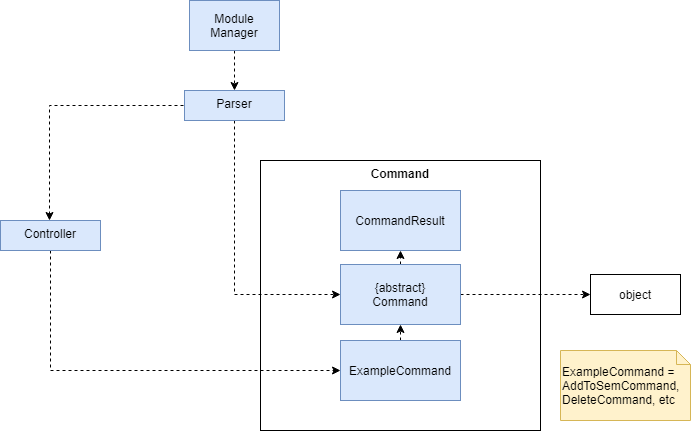

The diagram above was exported from draw.io. Its source (the exported page's mxGraphModel, read from the mxfile embedded in the PNG):
<mxGraphModel dx="1422" dy="755" grid="1" gridSize="10" guides="1" tooltips="1" connect="1" arrows="1" fold="1" page="1" pageScale="1" pageWidth="827" pageHeight="1169" math="0" shadow="0">
  <root>
    <mxCell id="0" />
    <mxCell id="1" parent="0" />
    <mxCell id="J81icbEyMYtvJyM33zFE-3" value="Command" style="rounded=0;whiteSpace=wrap;html=1;horizontal=1;verticalAlign=top;fontStyle=1" vertex="1" parent="1">
      <mxGeometry x="329" y="190" width="280" height="270" as="geometry" />
    </mxCell>
    <mxCell id="J81icbEyMYtvJyM33zFE-6" style="edgeStyle=orthogonalEdgeStyle;rounded=0;orthogonalLoop=1;jettySize=auto;html=1;exitX=0.5;exitY=1;exitDx=0;exitDy=0;entryX=0.5;entryY=0;entryDx=0;entryDy=0;strokeColor=none;" edge="1" parent="1" source="J81icbEyMYtvJyM33zFE-1" target="J81icbEyMYtvJyM33zFE-3">
      <mxGeometry relative="1" as="geometry" />
    </mxCell>
    <mxCell id="J81icbEyMYtvJyM33zFE-14" value="" style="edgeStyle=orthogonalEdgeStyle;rounded=0;orthogonalLoop=1;jettySize=auto;html=1;exitX=0.5;exitY=1;exitDx=0;exitDy=0;entryX=0;entryY=0.5;entryDx=0;entryDy=0;dashed=1;" edge="1" parent="1" source="J81icbEyMYtvJyM33zFE-1" target="J81icbEyMYtvJyM33zFE-12">
      <mxGeometry x="0.6429" y="14" relative="1" as="geometry">
        <mxPoint as="offset" />
      </mxGeometry>
    </mxCell>
    <mxCell id="J81icbEyMYtvJyM33zFE-20" value="" style="edgeStyle=orthogonalEdgeStyle;rounded=0;orthogonalLoop=1;jettySize=auto;html=1;exitX=0;exitY=0.5;exitDx=0;exitDy=0;entryX=0.5;entryY=0;entryDx=0;entryDy=0;dashed=1;horizontal=0;" edge="1" parent="1">
      <mxGeometry x="0.0763" y="40" relative="1" as="geometry">
        <mxPoint x="252" y="135" as="sourcePoint" />
        <mxPoint x="118" y="250" as="targetPoint" />
        <mxPoint x="-60" y="35" as="offset" />
      </mxGeometry>
    </mxCell>
    <mxCell id="J81icbEyMYtvJyM33zFE-1" value="&lt;span style=&quot;font-weight: normal&quot;&gt;Parser&lt;/span&gt;" style="rounded=0;whiteSpace=wrap;html=1;horizontal=1;verticalAlign=top;labelBackgroundColor=none;fontStyle=1;fillColor=#dae8fc;strokeColor=#6c8ebf;" vertex="1" parent="1">
      <mxGeometry x="253" y="120" width="100" height="30" as="geometry" />
    </mxCell>
    <mxCell id="J81icbEyMYtvJyM33zFE-10" style="edgeStyle=orthogonalEdgeStyle;rounded=0;orthogonalLoop=1;jettySize=auto;html=1;exitX=0.5;exitY=1;exitDx=0;exitDy=0;entryX=0.5;entryY=0;entryDx=0;entryDy=0;dashed=1;" edge="1" parent="1" source="J81icbEyMYtvJyM33zFE-2" target="J81icbEyMYtvJyM33zFE-1">
      <mxGeometry relative="1" as="geometry" />
    </mxCell>
    <mxCell id="J81icbEyMYtvJyM33zFE-2" value="Module Manager" style="rounded=0;whiteSpace=wrap;html=1;fillColor=#dae8fc;strokeColor=#6c8ebf;" vertex="1" parent="1">
      <mxGeometry x="258" y="30" width="90" height="50" as="geometry" />
    </mxCell>
    <mxCell id="J81icbEyMYtvJyM33zFE-15" style="edgeStyle=orthogonalEdgeStyle;rounded=0;orthogonalLoop=1;jettySize=auto;html=1;exitX=0.5;exitY=0;exitDx=0;exitDy=0;entryX=0.5;entryY=1;entryDx=0;entryDy=0;dashed=1;" edge="1" parent="1" source="J81icbEyMYtvJyM33zFE-11" target="J81icbEyMYtvJyM33zFE-12">
      <mxGeometry relative="1" as="geometry" />
    </mxCell>
    <mxCell id="J81icbEyMYtvJyM33zFE-11" value="ExampleCommand" style="rounded=0;whiteSpace=wrap;html=1;labelBackgroundColor=none;fillColor=#dae8fc;strokeColor=#6c8ebf;" vertex="1" parent="1">
      <mxGeometry x="409" y="370" width="120" height="60" as="geometry" />
    </mxCell>
    <mxCell id="J81icbEyMYtvJyM33zFE-16" style="edgeStyle=orthogonalEdgeStyle;rounded=0;orthogonalLoop=1;jettySize=auto;html=1;exitX=0.5;exitY=0;exitDx=0;exitDy=0;entryX=0.5;entryY=1;entryDx=0;entryDy=0;dashed=1;" edge="1" parent="1" source="J81icbEyMYtvJyM33zFE-12" target="J81icbEyMYtvJyM33zFE-13">
      <mxGeometry relative="1" as="geometry" />
    </mxCell>
    <mxCell id="J81icbEyMYtvJyM33zFE-18" style="edgeStyle=orthogonalEdgeStyle;rounded=0;orthogonalLoop=1;jettySize=auto;html=1;exitX=1;exitY=0.5;exitDx=0;exitDy=0;entryX=0;entryY=0.5;entryDx=0;entryDy=0;dashed=1;" edge="1" parent="1" source="J81icbEyMYtvJyM33zFE-12" target="J81icbEyMYtvJyM33zFE-17">
      <mxGeometry relative="1" as="geometry" />
    </mxCell>
    <mxCell id="J81icbEyMYtvJyM33zFE-12" value="{abstract}&lt;br&gt;Command" style="rounded=0;whiteSpace=wrap;html=1;labelBackgroundColor=none;fillColor=#dae8fc;strokeColor=#6c8ebf;" vertex="1" parent="1">
      <mxGeometry x="409" y="294" width="120" height="60" as="geometry" />
    </mxCell>
    <mxCell id="J81icbEyMYtvJyM33zFE-13" value="CommandResult" style="rounded=0;whiteSpace=wrap;html=1;labelBackgroundColor=none;fillColor=#dae8fc;strokeColor=#6c8ebf;" vertex="1" parent="1">
      <mxGeometry x="409" y="220" width="120" height="60" as="geometry" />
    </mxCell>
    <mxCell id="J81icbEyMYtvJyM33zFE-17" value="object" style="rounded=0;whiteSpace=wrap;html=1;labelBackgroundColor=none;" vertex="1" parent="1">
      <mxGeometry x="659" y="304" width="90" height="40" as="geometry" />
    </mxCell>
    <mxCell id="J81icbEyMYtvJyM33zFE-21" value="" style="edgeStyle=orthogonalEdgeStyle;rounded=0;orthogonalLoop=1;jettySize=auto;html=1;exitX=0.5;exitY=1;exitDx=0;exitDy=0;entryX=0;entryY=0.5;entryDx=0;entryDy=0;dashed=1;" edge="1" parent="1" source="J81icbEyMYtvJyM33zFE-19" target="J81icbEyMYtvJyM33zFE-11">
      <mxGeometry x="0.3707" y="50" relative="1" as="geometry">
        <mxPoint as="offset" />
      </mxGeometry>
    </mxCell>
    <mxCell id="J81icbEyMYtvJyM33zFE-19" value="&lt;span style=&quot;font-weight: normal&quot;&gt;Controller&lt;/span&gt;" style="rounded=0;whiteSpace=wrap;html=1;horizontal=1;verticalAlign=top;labelBackgroundColor=none;fontStyle=1;fillColor=#dae8fc;strokeColor=#6c8ebf;" vertex="1" parent="1">
      <mxGeometry x="69" y="250" width="100" height="30" as="geometry" />
    </mxCell>
    <mxCell id="J81icbEyMYtvJyM33zFE-22" value="&lt;br&gt;ExampleCommand = AddToSemCommand, DeleteCommand, etc" style="shape=note;whiteSpace=wrap;html=1;size=14;verticalAlign=top;align=left;spacingTop=-6;labelBackgroundColor=none;fillColor=#fff2cc;strokeColor=#d6b656;" vertex="1" parent="1">
      <mxGeometry x="629" y="380" width="130" height="70" as="geometry" />
    </mxCell>
  </root>
</mxGraphModel>